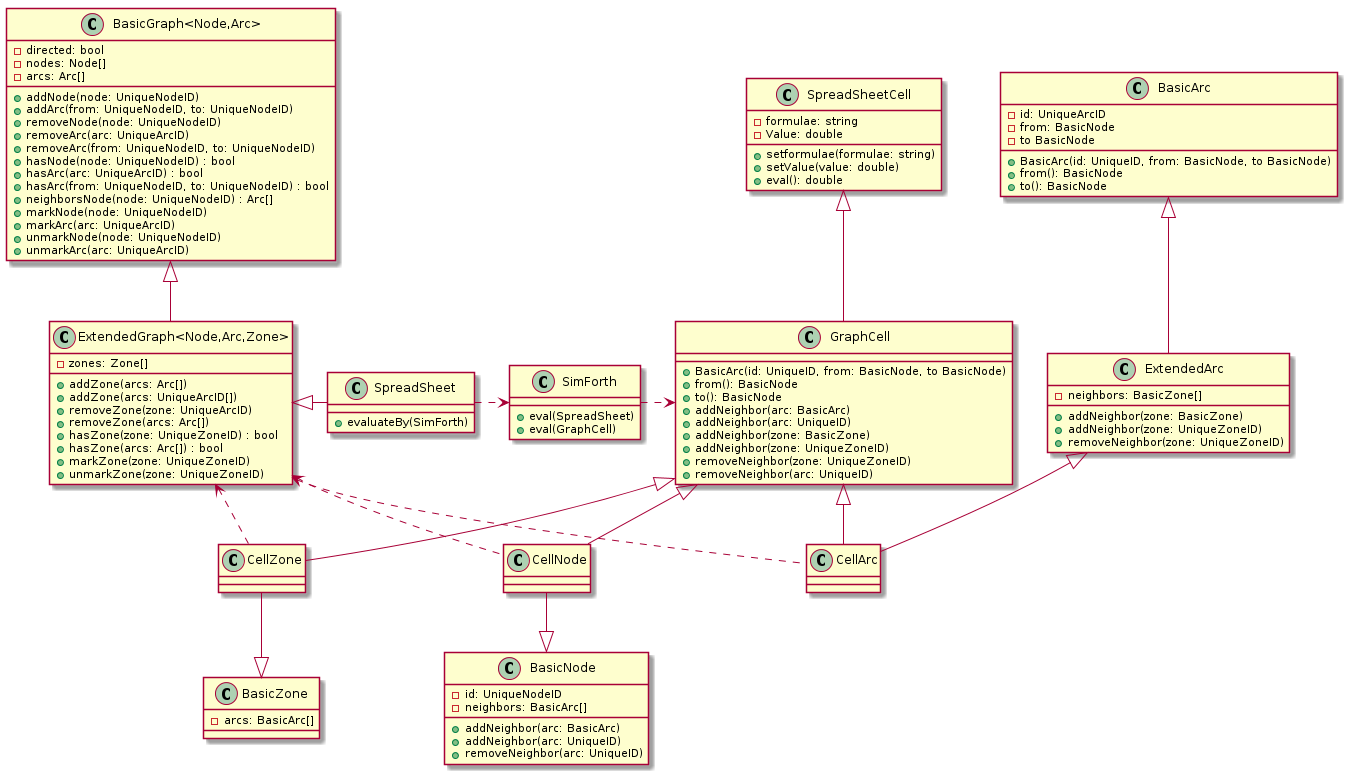

The diagram above was rendered by PlantUML. Its source (embedded in the PNG):
@startuml

class "BasicGraph<Node,Arc>" as BasicGraph
class BasicGraph {
-directed: bool
-nodes: Node[]
-arcs: Arc[]
+addNode(node: UniqueNodeID)
+addArc(from: UniqueNodeID, to: UniqueNodeID)
+removeNode(node: UniqueNodeID)
+removeArc(arc: UniqueArcID)
+removeArc(from: UniqueNodeID, to: UniqueNodeID)
+hasNode(node: UniqueNodeID) : bool
+hasArc(arc: UniqueArcID) : bool
+hasArc(from: UniqueNodeID, to: UniqueNodeID) : bool
+neighborsNode(node: UniqueNodeID) : Arc[]
+markNode(node: UniqueNodeID)
+markArc(arc: UniqueArcID)
+unmarkNode(node: UniqueNodeID)
+unmarkArc(arc: UniqueArcID)
}

class "ExtendedGraph<Node,Arc,Zone>" as ExtendedGraph
class ExtendedGraph {
-zones: Zone[]
+addZone(arcs: Arc[])
+addZone(arcs: UniqueArcID[])
+removeZone(zone: UniqueArcID)
+removeZone(arcs: Arc[])
+hasZone(zone: UniqueZoneID) : bool
+hasZone(arcs: Arc[]) : bool
+markZone(zone: UniqueZoneID)
+unmarkZone(zone: UniqueZoneID)
}

class BasicNode {
-id: UniqueNodeID
-neighbors: BasicArc[]
+addNeighbor(arc: BasicArc)
+addNeighbor(arc: UniqueID)
+removeNeighbor(arc: UniqueID)
}

class BasicArc {
-id: UniqueArcID
-from: BasicNode
-to BasicNode
+BasicArc(id: UniqueID, from: BasicNode, to BasicNode)
+from(): BasicNode
+to(): BasicNode
}

class ExtendedArc {
-neighbors: BasicZone[]
+addNeighbor(zone: BasicZone)
+addNeighbor(zone: UniqueZoneID)
+removeNeighbor(zone: UniqueZoneID)
}

class BasicZone {
-arcs: BasicArc[]
}

class SpreadSheetCell {
-formulae: string
-Value: double
+setformulae(formulae: string)
+setValue(value: double)
+eval(): double
}

class GraphCell {
+BasicArc(id: UniqueID, from: BasicNode, to BasicNode)
+from(): BasicNode
+to(): BasicNode
+addNeighbor(arc: BasicArc)
+addNeighbor(arc: UniqueID)
+addNeighbor(zone: BasicZone)
+addNeighbor(zone: UniqueZoneID)
+removeNeighbor(zone: UniqueZoneID)
+removeNeighbor(arc: UniqueID)
}

class SpreadSheet {
+evaluateBy(SimForth)
}

class SimForth {
+eval(SpreadSheet)
+eval(GraphCell)
}

SpreadSheetCell <|-- GraphCell
BasicArc <|-- ExtendedArc
GraphCell <|-- CellNode
GraphCell <|-- CellArc
GraphCell <|-- CellZone
CellNode --|> BasicNode
ExtendedArc <|-- CellArc
CellZone --|> BasicZone


BasicGraph <|-- ExtendedGraph
ExtendedGraph <|- SpreadSheet
SpreadSheet .> SimForth
SimForth .> GraphCell
ExtendedGraph <.. CellArc
ExtendedGraph <.. CellNode
ExtendedGraph <.. CellZone

@enduml